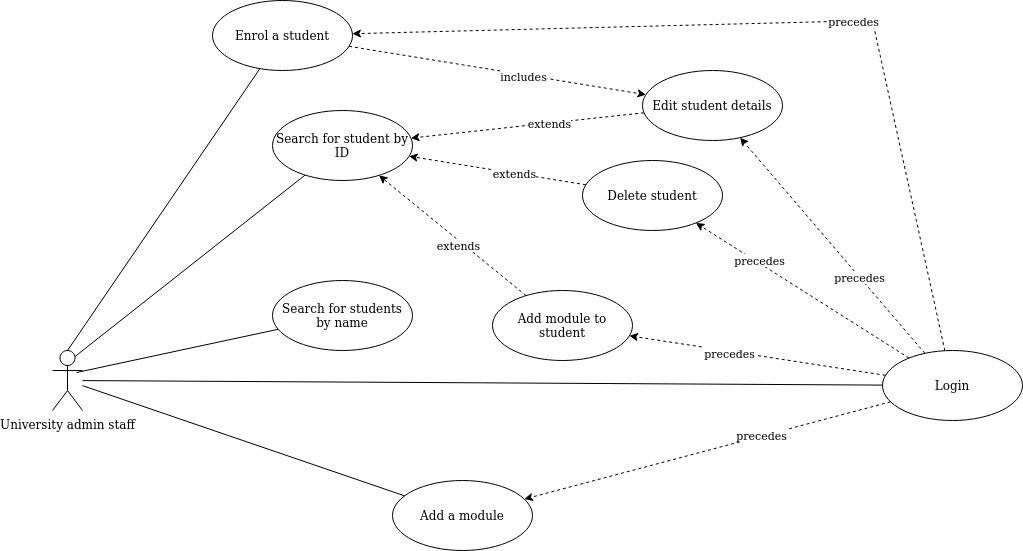

The diagram above was exported from draw.io. Its source (the exported page's mxGraphModel, read from the mxfile embedded in the PNG):
<mxGraphModel dx="2182" dy="1962" grid="1" gridSize="10" guides="1" tooltips="1" connect="1" arrows="1" fold="1" page="1" pageScale="1" pageWidth="827" pageHeight="1169" math="0" shadow="0">
  <root>
    <mxCell id="0" />
    <mxCell id="1" parent="0" />
    <mxCell id="87VuMxHTTVXkwg2X5OT8-1" value="University admin staff" style="shape=umlActor;verticalLabelPosition=bottom;verticalAlign=top;html=1;" parent="1" vertex="1">
      <mxGeometry x="40" y="340" width="30" height="60" as="geometry" />
    </mxCell>
    <mxCell id="87VuMxHTTVXkwg2X5OT8-2" value="Search for student by ID" style="ellipse;whiteSpace=wrap;html=1;" parent="1" vertex="1">
      <mxGeometry x="260" y="100" width="140" height="70" as="geometry" />
    </mxCell>
    <mxCell id="87VuMxHTTVXkwg2X5OT8-7" value="Enrol a student" style="ellipse;whiteSpace=wrap;html=1;" parent="1" vertex="1">
      <mxGeometry x="200" y="-10" width="140" height="70" as="geometry" />
    </mxCell>
    <mxCell id="87VuMxHTTVXkwg2X5OT8-8" value="Search for students by name" style="ellipse;whiteSpace=wrap;html=1;" parent="1" vertex="1">
      <mxGeometry x="260" y="270" width="140" height="70" as="geometry" />
    </mxCell>
    <mxCell id="87VuMxHTTVXkwg2X5OT8-9" value="Add a module" style="ellipse;whiteSpace=wrap;html=1;" parent="1" vertex="1">
      <mxGeometry x="380" y="470" width="140" height="70" as="geometry" />
    </mxCell>
    <mxCell id="87VuMxHTTVXkwg2X5OT8-10" value="Add module to student" style="ellipse;whiteSpace=wrap;html=1;" parent="1" vertex="1">
      <mxGeometry x="480" y="280" width="140" height="70" as="geometry" />
    </mxCell>
    <mxCell id="87VuMxHTTVXkwg2X5OT8-12" value="Delete student" style="ellipse;whiteSpace=wrap;html=1;" parent="1" vertex="1">
      <mxGeometry x="570" y="150" width="140" height="70" as="geometry" />
    </mxCell>
    <mxCell id="87VuMxHTTVXkwg2X5OT8-16" value="" style="endArrow=none;html=1;rounded=0;" parent="1" source="87VuMxHTTVXkwg2X5OT8-9" target="87VuMxHTTVXkwg2X5OT8-1" edge="1">
      <mxGeometry width="50" height="50" relative="1" as="geometry">
        <mxPoint x="240" y="410" as="sourcePoint" />
        <mxPoint x="440" y="360" as="targetPoint" />
      </mxGeometry>
    </mxCell>
    <mxCell id="87VuMxHTTVXkwg2X5OT8-17" value="" style="endArrow=none;html=1;rounded=0;exitX=0.8;exitY=0.367;exitDx=0;exitDy=0;exitPerimeter=0;" parent="1" source="87VuMxHTTVXkwg2X5OT8-1" target="87VuMxHTTVXkwg2X5OT8-8" edge="1">
      <mxGeometry width="50" height="50" relative="1" as="geometry">
        <mxPoint x="390" y="410" as="sourcePoint" />
        <mxPoint x="440" y="360" as="targetPoint" />
      </mxGeometry>
    </mxCell>
    <mxCell id="87VuMxHTTVXkwg2X5OT8-18" value="" style="endArrow=none;html=1;rounded=0;exitX=0.75;exitY=0.1;exitDx=0;exitDy=0;exitPerimeter=0;" parent="1" source="87VuMxHTTVXkwg2X5OT8-1" target="87VuMxHTTVXkwg2X5OT8-2" edge="1">
      <mxGeometry width="50" height="50" relative="1" as="geometry">
        <mxPoint x="390" y="410" as="sourcePoint" />
        <mxPoint x="440" y="360" as="targetPoint" />
      </mxGeometry>
    </mxCell>
    <mxCell id="87VuMxHTTVXkwg2X5OT8-19" value="" style="endArrow=none;html=1;rounded=0;exitX=0.5;exitY=0;exitDx=0;exitDy=0;exitPerimeter=0;" parent="1" source="87VuMxHTTVXkwg2X5OT8-1" target="87VuMxHTTVXkwg2X5OT8-7" edge="1">
      <mxGeometry width="50" height="50" relative="1" as="geometry">
        <mxPoint x="140" y="310" as="sourcePoint" />
        <mxPoint x="440" y="360" as="targetPoint" />
      </mxGeometry>
    </mxCell>
    <mxCell id="uZ3ZqCIcG_Np-ih43Ix--3" value="Edit student details" style="ellipse;whiteSpace=wrap;html=1;" parent="1" vertex="1">
      <mxGeometry x="630" y="60" width="140" height="70" as="geometry" />
    </mxCell>
    <mxCell id="uZ3ZqCIcG_Np-ih43Ix--4" value="" style="endArrow=classic;html=1;rounded=0;dashed=1;" parent="1" source="uZ3ZqCIcG_Np-ih43Ix--3" target="87VuMxHTTVXkwg2X5OT8-2" edge="1">
      <mxGeometry width="50" height="50" relative="1" as="geometry">
        <mxPoint x="310" y="440" as="sourcePoint" />
        <mxPoint x="360" y="390" as="targetPoint" />
      </mxGeometry>
    </mxCell>
    <mxCell id="uZ3ZqCIcG_Np-ih43Ix--8" value="extends" style="edgeLabel;html=1;align=center;verticalAlign=middle;resizable=0;points=[];" parent="uZ3ZqCIcG_Np-ih43Ix--4" vertex="1" connectable="0">
      <mxGeometry x="-0.1822" relative="1" as="geometry">
        <mxPoint as="offset" />
      </mxGeometry>
    </mxCell>
    <mxCell id="uZ3ZqCIcG_Np-ih43Ix--5" value="" style="endArrow=classic;html=1;rounded=0;dashed=1;" parent="1" source="87VuMxHTTVXkwg2X5OT8-12" target="87VuMxHTTVXkwg2X5OT8-2" edge="1">
      <mxGeometry width="50" height="50" relative="1" as="geometry">
        <mxPoint x="310" y="440" as="sourcePoint" />
        <mxPoint x="360" y="390" as="targetPoint" />
      </mxGeometry>
    </mxCell>
    <mxCell id="uZ3ZqCIcG_Np-ih43Ix--9" value="extends" style="edgeLabel;html=1;align=center;verticalAlign=middle;resizable=0;points=[];" parent="uZ3ZqCIcG_Np-ih43Ix--5" vertex="1" connectable="0">
      <mxGeometry x="-0.1862" relative="1" as="geometry">
        <mxPoint as="offset" />
      </mxGeometry>
    </mxCell>
    <mxCell id="uZ3ZqCIcG_Np-ih43Ix--6" value="" style="endArrow=classic;html=1;rounded=0;dashed=1;" parent="1" source="87VuMxHTTVXkwg2X5OT8-10" target="87VuMxHTTVXkwg2X5OT8-2" edge="1">
      <mxGeometry width="50" height="50" relative="1" as="geometry">
        <mxPoint x="570" y="260" as="sourcePoint" />
        <mxPoint x="379.9986498755527" y="169.99675729803798" as="targetPoint" />
      </mxGeometry>
    </mxCell>
    <mxCell id="uZ3ZqCIcG_Np-ih43Ix--10" value="extends" style="edgeLabel;html=1;align=center;verticalAlign=middle;resizable=0;points=[];" parent="uZ3ZqCIcG_Np-ih43Ix--6" vertex="1" connectable="0">
      <mxGeometry x="-0.1007" y="4" relative="1" as="geometry">
        <mxPoint as="offset" />
      </mxGeometry>
    </mxCell>
    <mxCell id="uZ3ZqCIcG_Np-ih43Ix--12" value="Login" style="ellipse;whiteSpace=wrap;html=1;" parent="1" vertex="1">
      <mxGeometry x="870" y="340" width="140" height="70" as="geometry" />
    </mxCell>
    <mxCell id="uZ3ZqCIcG_Np-ih43Ix--14" value="" style="endArrow=classic;html=1;rounded=0;dashed=1;" parent="1" source="uZ3ZqCIcG_Np-ih43Ix--12" target="87VuMxHTTVXkwg2X5OT8-9" edge="1">
      <mxGeometry width="50" height="50" relative="1" as="geometry">
        <mxPoint x="310" y="440" as="sourcePoint" />
        <mxPoint x="360" y="390" as="targetPoint" />
      </mxGeometry>
    </mxCell>
    <mxCell id="uZ3ZqCIcG_Np-ih43Ix--19" value="precedes" style="edgeLabel;html=1;align=center;verticalAlign=middle;resizable=0;points=[];" parent="uZ3ZqCIcG_Np-ih43Ix--14" vertex="1" connectable="0">
      <mxGeometry x="-0.2949" y="-1" relative="1" as="geometry">
        <mxPoint as="offset" />
      </mxGeometry>
    </mxCell>
    <mxCell id="uZ3ZqCIcG_Np-ih43Ix--15" value="" style="endArrow=classic;html=1;rounded=0;dashed=1;" parent="1" source="uZ3ZqCIcG_Np-ih43Ix--12" target="87VuMxHTTVXkwg2X5OT8-12" edge="1">
      <mxGeometry width="50" height="50" relative="1" as="geometry">
        <mxPoint x="310" y="440" as="sourcePoint" />
        <mxPoint x="360" y="390" as="targetPoint" />
      </mxGeometry>
    </mxCell>
    <mxCell id="uZ3ZqCIcG_Np-ih43Ix--21" value="precedes" style="edgeLabel;html=1;align=center;verticalAlign=middle;resizable=0;points=[];" parent="uZ3ZqCIcG_Np-ih43Ix--15" vertex="1" connectable="0">
      <mxGeometry x="0.4175" y="-3" relative="1" as="geometry">
        <mxPoint as="offset" />
      </mxGeometry>
    </mxCell>
    <mxCell id="uZ3ZqCIcG_Np-ih43Ix--16" value="" style="endArrow=classic;html=1;rounded=0;dashed=1;" parent="1" source="uZ3ZqCIcG_Np-ih43Ix--12" target="uZ3ZqCIcG_Np-ih43Ix--3" edge="1">
      <mxGeometry width="50" height="50" relative="1" as="geometry">
        <mxPoint x="310" y="440" as="sourcePoint" />
        <mxPoint x="360" y="390" as="targetPoint" />
      </mxGeometry>
    </mxCell>
    <mxCell id="uZ3ZqCIcG_Np-ih43Ix--20" value="precedes" style="edgeLabel;html=1;align=center;verticalAlign=middle;resizable=0;points=[];" parent="uZ3ZqCIcG_Np-ih43Ix--16" vertex="1" connectable="0">
      <mxGeometry x="-0.2901" relative="1" as="geometry">
        <mxPoint as="offset" />
      </mxGeometry>
    </mxCell>
    <mxCell id="uZ3ZqCIcG_Np-ih43Ix--17" value="" style="endArrow=classic;html=1;rounded=0;dashed=1;" parent="1" source="uZ3ZqCIcG_Np-ih43Ix--12" target="87VuMxHTTVXkwg2X5OT8-7" edge="1">
      <mxGeometry width="50" height="50" relative="1" as="geometry">
        <mxPoint x="990" y="30" as="sourcePoint" />
        <mxPoint x="360" y="390" as="targetPoint" />
        <Array as="points">
          <mxPoint x="860" y="10" />
        </Array>
      </mxGeometry>
    </mxCell>
    <mxCell id="uZ3ZqCIcG_Np-ih43Ix--18" value="precedes" style="edgeLabel;html=1;align=center;verticalAlign=middle;resizable=0;points=[];" parent="uZ3ZqCIcG_Np-ih43Ix--17" vertex="1" connectable="0">
      <mxGeometry x="-0.1668" relative="1" as="geometry">
        <mxPoint as="offset" />
      </mxGeometry>
    </mxCell>
    <mxCell id="uZ3ZqCIcG_Np-ih43Ix--24" value="" style="endArrow=classic;html=1;rounded=0;dashed=1;" parent="1" source="uZ3ZqCIcG_Np-ih43Ix--12" target="87VuMxHTTVXkwg2X5OT8-10" edge="1">
      <mxGeometry width="50" height="50" relative="1" as="geometry">
        <mxPoint x="370" y="480" as="sourcePoint" />
        <mxPoint x="420" y="430" as="targetPoint" />
      </mxGeometry>
    </mxCell>
    <mxCell id="uZ3ZqCIcG_Np-ih43Ix--25" value="precedes" style="edgeLabel;html=1;align=center;verticalAlign=middle;resizable=0;points=[];" parent="uZ3ZqCIcG_Np-ih43Ix--24" vertex="1" connectable="0">
      <mxGeometry x="0.2163" y="2" relative="1" as="geometry">
        <mxPoint as="offset" />
      </mxGeometry>
    </mxCell>
    <mxCell id="uZ3ZqCIcG_Np-ih43Ix--28" value="" style="endArrow=classic;html=1;rounded=0;dashed=1;" parent="1" source="87VuMxHTTVXkwg2X5OT8-7" target="uZ3ZqCIcG_Np-ih43Ix--3" edge="1">
      <mxGeometry width="50" height="50" relative="1" as="geometry">
        <mxPoint x="360" y="200" as="sourcePoint" />
        <mxPoint x="414" y="210" as="targetPoint" />
      </mxGeometry>
    </mxCell>
    <mxCell id="uZ3ZqCIcG_Np-ih43Ix--29" value="includes" style="edgeLabel;html=1;align=center;verticalAlign=middle;resizable=0;points=[];" parent="uZ3ZqCIcG_Np-ih43Ix--28" vertex="1" connectable="0">
      <mxGeometry x="0.1694" y="-1" relative="1" as="geometry">
        <mxPoint as="offset" />
      </mxGeometry>
    </mxCell>
    <mxCell id="AP2M483AN7P4diomOxmC-1" value="" style="endArrow=none;html=1;rounded=0;" edge="1" parent="1" source="87VuMxHTTVXkwg2X5OT8-1" target="uZ3ZqCIcG_Np-ih43Ix--12">
      <mxGeometry width="50" height="50" relative="1" as="geometry">
        <mxPoint x="340" y="240" as="sourcePoint" />
        <mxPoint x="390" y="190" as="targetPoint" />
      </mxGeometry>
    </mxCell>
  </root>
</mxGraphModel>